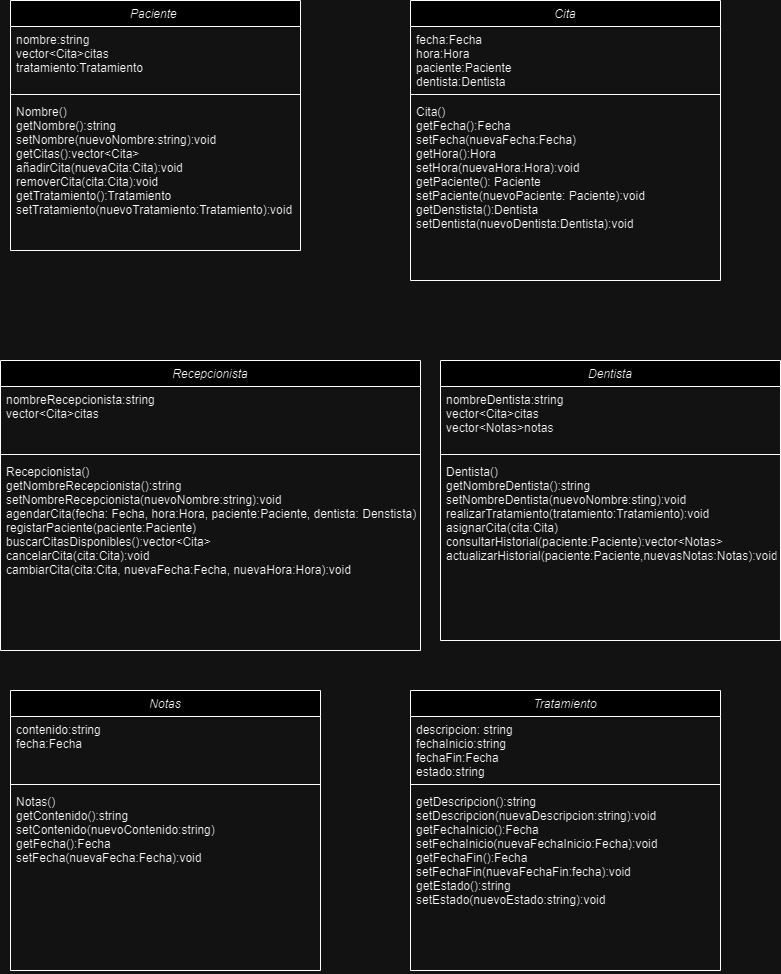

The diagram above was exported from draw.io. Its source (the exported page's mxGraphModel, read from the mxfile embedded in the PNG):
<mxGraphModel dx="1221" dy="759" grid="1" gridSize="10" guides="1" tooltips="1" connect="1" arrows="1" fold="1" page="1" pageScale="1" pageWidth="827" pageHeight="1169" math="0" shadow="0">
  <root>
    <mxCell id="WIyWlLk6GJQsqaUBKTNV-0" />
    <mxCell id="WIyWlLk6GJQsqaUBKTNV-1" parent="WIyWlLk6GJQsqaUBKTNV-0" />
    <mxCell id="zkfFHV4jXpPFQw0GAbJ--0" value="Paciente " style="swimlane;fontStyle=2;align=center;verticalAlign=top;childLayout=stackLayout;horizontal=1;startSize=26;horizontalStack=0;resizeParent=1;resizeLast=0;collapsible=1;marginBottom=0;rounded=0;shadow=0;strokeWidth=1;" parent="WIyWlLk6GJQsqaUBKTNV-1" vertex="1">
      <mxGeometry x="30" y="20" width="290" height="250" as="geometry">
        <mxRectangle x="230" y="140" width="160" height="26" as="alternateBounds" />
      </mxGeometry>
    </mxCell>
    <mxCell id="zkfFHV4jXpPFQw0GAbJ--1" value="nombre:string&#10;vector&lt;Cita&gt;citas&#10;tratamiento:Tratamiento&#10;" style="text;align=left;verticalAlign=top;spacingLeft=4;spacingRight=4;overflow=hidden;rotatable=0;points=[[0,0.5],[1,0.5]];portConstraint=eastwest;" parent="zkfFHV4jXpPFQw0GAbJ--0" vertex="1">
      <mxGeometry y="26" width="290" height="64" as="geometry" />
    </mxCell>
    <mxCell id="zkfFHV4jXpPFQw0GAbJ--4" value="" style="line;html=1;strokeWidth=1;align=left;verticalAlign=middle;spacingTop=-1;spacingLeft=3;spacingRight=3;rotatable=0;labelPosition=right;points=[];portConstraint=eastwest;" parent="zkfFHV4jXpPFQw0GAbJ--0" vertex="1">
      <mxGeometry y="90" width="290" height="8" as="geometry" />
    </mxCell>
    <mxCell id="zkfFHV4jXpPFQw0GAbJ--5" value="Nombre()&#10;getNombre():string&#10;setNombre(nuevoNombre:string):void&#10;getCitas():vector&lt;Cita&gt;&#10;añadirCita(nuevaCita:Cita):void&#10;removerCita(cita:Cita):void&#10;getTratamiento():Tratamiento&#10;setTratamiento(nuevoTratamiento:Tratamiento):void&#10;&#10;&#10;" style="text;align=left;verticalAlign=top;spacingLeft=4;spacingRight=4;overflow=hidden;rotatable=0;points=[[0,0.5],[1,0.5]];portConstraint=eastwest;" parent="zkfFHV4jXpPFQw0GAbJ--0" vertex="1">
      <mxGeometry y="98" width="290" height="152" as="geometry" />
    </mxCell>
    <mxCell id="YyHUzS0cWr7Q8P0Kkkh0-0" value="Recepcionista" style="swimlane;fontStyle=2;align=center;verticalAlign=top;childLayout=stackLayout;horizontal=1;startSize=26;horizontalStack=0;resizeParent=1;resizeLast=0;collapsible=1;marginBottom=0;rounded=0;shadow=0;strokeWidth=1;" parent="WIyWlLk6GJQsqaUBKTNV-1" vertex="1">
      <mxGeometry x="20" y="380" width="420" height="290" as="geometry">
        <mxRectangle x="230" y="140" width="160" height="26" as="alternateBounds" />
      </mxGeometry>
    </mxCell>
    <mxCell id="YyHUzS0cWr7Q8P0Kkkh0-1" value="nombreRecepcionista:string&#10;vector&lt;Cita&gt;citas&#10;" style="text;align=left;verticalAlign=top;spacingLeft=4;spacingRight=4;overflow=hidden;rotatable=0;points=[[0,0.5],[1,0.5]];portConstraint=eastwest;" parent="YyHUzS0cWr7Q8P0Kkkh0-0" vertex="1">
      <mxGeometry y="26" width="420" height="64" as="geometry" />
    </mxCell>
    <mxCell id="YyHUzS0cWr7Q8P0Kkkh0-2" value="" style="line;html=1;strokeWidth=1;align=left;verticalAlign=middle;spacingTop=-1;spacingLeft=3;spacingRight=3;rotatable=0;labelPosition=right;points=[];portConstraint=eastwest;" parent="YyHUzS0cWr7Q8P0Kkkh0-0" vertex="1">
      <mxGeometry y="90" width="420" height="8" as="geometry" />
    </mxCell>
    <mxCell id="YyHUzS0cWr7Q8P0Kkkh0-3" value="Recepcionista()&#10;getNombreRecepcionista():string&#10;setNombreRecepcionista(nuevoNombre:string):void&#10;agendarCita(fecha: Fecha, hora:Hora, paciente:Paciente, dentista: Denstista):void&#10;registarPaciente(paciente:Paciente)&#10;buscarCitasDisponibles():vector&lt;Cita&gt;&#10;cancelarCita(cita:Cita):void&#10;cambiarCita(cita:Cita, nuevaFecha:Fecha, nuevaHora:Hora):void&#10;&#10;" style="text;align=left;verticalAlign=top;spacingLeft=4;spacingRight=4;overflow=hidden;rotatable=0;points=[[0,0.5],[1,0.5]];portConstraint=eastwest;" parent="YyHUzS0cWr7Q8P0Kkkh0-0" vertex="1">
      <mxGeometry y="98" width="420" height="142" as="geometry" />
    </mxCell>
    <mxCell id="YyHUzS0cWr7Q8P0Kkkh0-4" value="Cita" style="swimlane;fontStyle=2;align=center;verticalAlign=top;childLayout=stackLayout;horizontal=1;startSize=26;horizontalStack=0;resizeParent=1;resizeLast=0;collapsible=1;marginBottom=0;rounded=0;shadow=0;strokeWidth=1;" parent="WIyWlLk6GJQsqaUBKTNV-1" vertex="1">
      <mxGeometry x="430" y="20" width="310" height="280" as="geometry">
        <mxRectangle x="230" y="140" width="160" height="26" as="alternateBounds" />
      </mxGeometry>
    </mxCell>
    <mxCell id="YyHUzS0cWr7Q8P0Kkkh0-5" value="fecha:Fecha&#10;hora:Hora&#10;paciente:Paciente&#10;dentista:Dentista&#10;" style="text;align=left;verticalAlign=top;spacingLeft=4;spacingRight=4;overflow=hidden;rotatable=0;points=[[0,0.5],[1,0.5]];portConstraint=eastwest;" parent="YyHUzS0cWr7Q8P0Kkkh0-4" vertex="1">
      <mxGeometry y="26" width="310" height="64" as="geometry" />
    </mxCell>
    <mxCell id="YyHUzS0cWr7Q8P0Kkkh0-6" value="" style="line;html=1;strokeWidth=1;align=left;verticalAlign=middle;spacingTop=-1;spacingLeft=3;spacingRight=3;rotatable=0;labelPosition=right;points=[];portConstraint=eastwest;" parent="YyHUzS0cWr7Q8P0Kkkh0-4" vertex="1">
      <mxGeometry y="90" width="310" height="8" as="geometry" />
    </mxCell>
    <mxCell id="YyHUzS0cWr7Q8P0Kkkh0-7" value="Cita()&#10;getFecha():Fecha&#10;setFecha(nuevaFecha:Fecha)&#10;getHora():Hora&#10;setHora(nuevaHora:Hora):void&#10;getPaciente(): Paciente&#10;setPaciente(nuevoPaciente: Paciente):void&#10;getDenstista():Dentista&#10;setDentista(nuevoDentista:Dentista):void &#10;&#10;" style="text;align=left;verticalAlign=top;spacingLeft=4;spacingRight=4;overflow=hidden;rotatable=0;points=[[0,0.5],[1,0.5]];portConstraint=eastwest;" parent="YyHUzS0cWr7Q8P0Kkkh0-4" vertex="1">
      <mxGeometry y="98" width="310" height="182" as="geometry" />
    </mxCell>
    <mxCell id="YyHUzS0cWr7Q8P0Kkkh0-8" value="Dentista" style="swimlane;fontStyle=2;align=center;verticalAlign=top;childLayout=stackLayout;horizontal=1;startSize=26;horizontalStack=0;resizeParent=1;resizeLast=0;collapsible=1;marginBottom=0;rounded=0;shadow=0;strokeWidth=1;" parent="WIyWlLk6GJQsqaUBKTNV-1" vertex="1">
      <mxGeometry x="460" y="380" width="340" height="280" as="geometry">
        <mxRectangle x="230" y="140" width="160" height="26" as="alternateBounds" />
      </mxGeometry>
    </mxCell>
    <mxCell id="YyHUzS0cWr7Q8P0Kkkh0-9" value="nombreDentista:string&#10;vector&lt;Cita&gt;citas&#10;vector&lt;Notas&gt;notas&#10;" style="text;align=left;verticalAlign=top;spacingLeft=4;spacingRight=4;overflow=hidden;rotatable=0;points=[[0,0.5],[1,0.5]];portConstraint=eastwest;" parent="YyHUzS0cWr7Q8P0Kkkh0-8" vertex="1">
      <mxGeometry y="26" width="340" height="64" as="geometry" />
    </mxCell>
    <mxCell id="YyHUzS0cWr7Q8P0Kkkh0-10" value="" style="line;html=1;strokeWidth=1;align=left;verticalAlign=middle;spacingTop=-1;spacingLeft=3;spacingRight=3;rotatable=0;labelPosition=right;points=[];portConstraint=eastwest;" parent="YyHUzS0cWr7Q8P0Kkkh0-8" vertex="1">
      <mxGeometry y="90" width="340" height="8" as="geometry" />
    </mxCell>
    <mxCell id="YyHUzS0cWr7Q8P0Kkkh0-11" value="Dentista()&#10;getNombreDentista():string&#10;setNombreDentista(nuevoNombre:sting):void&#10;realizarTratamiento(tratamiento:Tratamiento):void&#10;asignarCita(cita:Cita)&#10;consultarHistorial(paciente:Paciente):vector&lt;Notas&gt;&#10;actualizarHistorial(paciente:Paciente,nuevasNotas:Notas):void" style="text;align=left;verticalAlign=top;spacingLeft=4;spacingRight=4;overflow=hidden;rotatable=0;points=[[0,0.5],[1,0.5]];portConstraint=eastwest;" parent="YyHUzS0cWr7Q8P0Kkkh0-8" vertex="1">
      <mxGeometry y="98" width="340" height="182" as="geometry" />
    </mxCell>
    <mxCell id="YyHUzS0cWr7Q8P0Kkkh0-12" value="Notas" style="swimlane;fontStyle=2;align=center;verticalAlign=top;childLayout=stackLayout;horizontal=1;startSize=26;horizontalStack=0;resizeParent=1;resizeLast=0;collapsible=1;marginBottom=0;rounded=0;shadow=0;strokeWidth=1;" parent="WIyWlLk6GJQsqaUBKTNV-1" vertex="1">
      <mxGeometry x="30" y="710" width="310" height="280" as="geometry">
        <mxRectangle x="230" y="140" width="160" height="26" as="alternateBounds" />
      </mxGeometry>
    </mxCell>
    <mxCell id="YyHUzS0cWr7Q8P0Kkkh0-13" value="contenido:string&#10;fecha:Fecha" style="text;align=left;verticalAlign=top;spacingLeft=4;spacingRight=4;overflow=hidden;rotatable=0;points=[[0,0.5],[1,0.5]];portConstraint=eastwest;" parent="YyHUzS0cWr7Q8P0Kkkh0-12" vertex="1">
      <mxGeometry y="26" width="310" height="64" as="geometry" />
    </mxCell>
    <mxCell id="YyHUzS0cWr7Q8P0Kkkh0-14" value="" style="line;html=1;strokeWidth=1;align=left;verticalAlign=middle;spacingTop=-1;spacingLeft=3;spacingRight=3;rotatable=0;labelPosition=right;points=[];portConstraint=eastwest;" parent="YyHUzS0cWr7Q8P0Kkkh0-12" vertex="1">
      <mxGeometry y="90" width="310" height="8" as="geometry" />
    </mxCell>
    <mxCell id="YyHUzS0cWr7Q8P0Kkkh0-15" value="Notas()&#10;getContenido():string&#10;setContenido(nuevoContenido:string)&#10;getFecha():Fecha&#10;setFecha(nuevaFecha:Fecha):void&#10;" style="text;align=left;verticalAlign=top;spacingLeft=4;spacingRight=4;overflow=hidden;rotatable=0;points=[[0,0.5],[1,0.5]];portConstraint=eastwest;" parent="YyHUzS0cWr7Q8P0Kkkh0-12" vertex="1">
      <mxGeometry y="98" width="310" height="182" as="geometry" />
    </mxCell>
    <mxCell id="YyHUzS0cWr7Q8P0Kkkh0-17" value="Tratamiento" style="swimlane;fontStyle=2;align=center;verticalAlign=top;childLayout=stackLayout;horizontal=1;startSize=26;horizontalStack=0;resizeParent=1;resizeLast=0;collapsible=1;marginBottom=0;rounded=0;shadow=0;strokeWidth=1;" parent="WIyWlLk6GJQsqaUBKTNV-1" vertex="1">
      <mxGeometry x="430" y="710" width="310" height="280" as="geometry">
        <mxRectangle x="230" y="140" width="160" height="26" as="alternateBounds" />
      </mxGeometry>
    </mxCell>
    <mxCell id="YyHUzS0cWr7Q8P0Kkkh0-18" value="descripcion: string&#10;fechaInicio:string&#10;fechaFin:Fecha&#10;estado:string" style="text;align=left;verticalAlign=top;spacingLeft=4;spacingRight=4;overflow=hidden;rotatable=0;points=[[0,0.5],[1,0.5]];portConstraint=eastwest;" parent="YyHUzS0cWr7Q8P0Kkkh0-17" vertex="1">
      <mxGeometry y="26" width="310" height="64" as="geometry" />
    </mxCell>
    <mxCell id="YyHUzS0cWr7Q8P0Kkkh0-19" value="" style="line;html=1;strokeWidth=1;align=left;verticalAlign=middle;spacingTop=-1;spacingLeft=3;spacingRight=3;rotatable=0;labelPosition=right;points=[];portConstraint=eastwest;" parent="YyHUzS0cWr7Q8P0Kkkh0-17" vertex="1">
      <mxGeometry y="90" width="310" height="8" as="geometry" />
    </mxCell>
    <mxCell id="YyHUzS0cWr7Q8P0Kkkh0-20" value="getDescripcion():string&#10;setDescripcion(nuevaDescripcion:string):void&#10;getFechaInicio():Fecha&#10;setFechaInicio(nuevaFechaInicio:Fecha):void&#10;getFechaFin():Fecha&#10;setFechaFin(nuevaFechaFin:fecha):void&#10;getEstado():string&#10;setEstado(nuevoEstado:string):void" style="text;align=left;verticalAlign=top;spacingLeft=4;spacingRight=4;overflow=hidden;rotatable=0;points=[[0,0.5],[1,0.5]];portConstraint=eastwest;" parent="YyHUzS0cWr7Q8P0Kkkh0-17" vertex="1">
      <mxGeometry y="98" width="310" height="182" as="geometry" />
    </mxCell>
  </root>
</mxGraphModel>